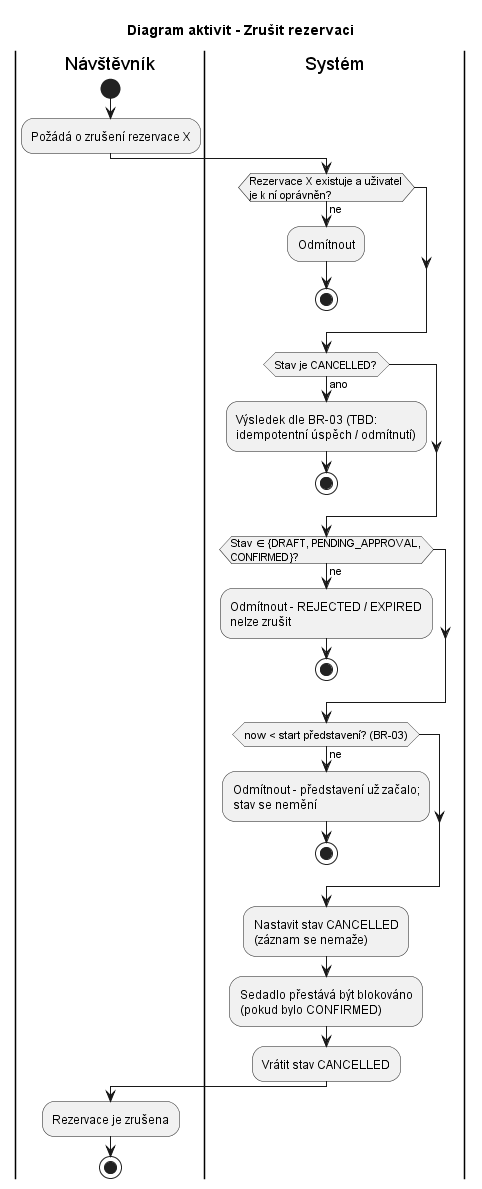

The diagram above was rendered by PlantUML. Its source (embedded in the PNG):
@startuml
title Diagram aktivit - Zrušit rezervaci

|Návštěvník|
start
:Požádá o zrušení rezervace X;
|Systém|
if (Rezervace X existuje a uživatel\nje k ní oprávněn?) then (ne)
  :Odmítnout;
  stop
endif
if (Stav je CANCELLED?) then (ano)
  :Výsledek dle BR-03 (TBD:\nidempotentní úspěch / odmítnutí);
  stop
endif
if (Stav ∈ {DRAFT, PENDING_APPROVAL,\nCONFIRMED}?) then (ne)
  :Odmítnout - REJECTED / EXPIRED\nnelze zrušit;
  stop
endif
if (now < start představení? (BR-03)) then (ne)
  :Odmítnout - představení už začalo;\nstav se nemění;
  stop
endif
:Nastavit stav CANCELLED\n(záznam se nemaže);
:Sedadlo přestává být blokováno\n(pokud bylo CONFIRMED);
:Vrátit stav CANCELLED;
|Návštěvník|
:Rezervace je zrušena;
stop
@enduml